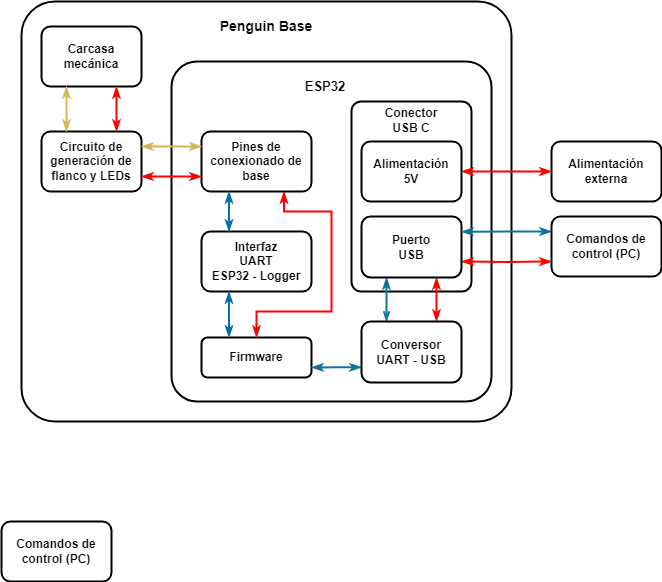

The diagram above was exported from draw.io. Its source (the exported page's mxGraphModel, read from the mxfile embedded in the PNG):
<mxGraphModel dx="1050" dy="542" grid="1" gridSize="10" guides="1" tooltips="1" connect="1" arrows="1" fold="1" page="1" pageScale="1" pageWidth="827" pageHeight="1169" math="0" shadow="0">
  <root>
    <mxCell id="0" />
    <mxCell id="1" parent="0" />
    <mxCell id="QTVVxxZJfvImXtELBVtT-2" value="" style="rounded=1;whiteSpace=wrap;html=1;arcSize=8;fillColor=none;strokeWidth=2;" parent="1" vertex="1">
      <mxGeometry x="140" y="160" width="490" height="420" as="geometry" />
    </mxCell>
    <mxCell id="9Rn9oVYCQtDBo2JNrY6k-44" value="" style="rounded=1;whiteSpace=wrap;html=1;arcSize=8;fillColor=none;strokeWidth=2;" parent="1" vertex="1">
      <mxGeometry x="290" y="220" width="320" height="340" as="geometry" />
    </mxCell>
    <mxCell id="sC3Ns5Q0KhSRSVjvUjOD-1" value="" style="rounded=1;whiteSpace=wrap;html=1;arcSize=8;fillColor=none;strokeWidth=2;" vertex="1" parent="1">
      <mxGeometry x="470" y="260" width="120" height="190" as="geometry" />
    </mxCell>
    <mxCell id="sC3Ns5Q0KhSRSVjvUjOD-9" style="edgeStyle=orthogonalEdgeStyle;rounded=0;orthogonalLoop=1;jettySize=auto;html=1;entryX=0;entryY=0.75;entryDx=0;entryDy=0;endArrow=classicThin;endFill=1;startArrow=classicThin;startFill=1;strokeWidth=2;fillColor=#fad9d5;strokeColor=#ff0000;" edge="1" parent="1" target="sC3Ns5Q0KhSRSVjvUjOD-8">
      <mxGeometry relative="1" as="geometry">
        <mxPoint x="580" y="420" as="sourcePoint" />
      </mxGeometry>
    </mxCell>
    <mxCell id="sC3Ns5Q0KhSRSVjvUjOD-14" style="edgeStyle=orthogonalEdgeStyle;rounded=0;orthogonalLoop=1;jettySize=auto;html=1;exitX=0.25;exitY=1;exitDx=0;exitDy=0;entryX=0.25;entryY=0;entryDx=0;entryDy=0;startArrow=classicThin;startFill=1;endArrow=openThin;endFill=0;fillColor=#b1ddf0;strokeColor=#10739e;strokeWidth=2;" edge="1" parent="1" source="9Rn9oVYCQtDBo2JNrY6k-2" target="sC3Ns5Q0KhSRSVjvUjOD-12">
      <mxGeometry relative="1" as="geometry" />
    </mxCell>
    <mxCell id="sC3Ns5Q0KhSRSVjvUjOD-15" style="edgeStyle=orthogonalEdgeStyle;rounded=0;orthogonalLoop=1;jettySize=auto;html=1;exitX=0.75;exitY=1;exitDx=0;exitDy=0;entryX=0.75;entryY=0;entryDx=0;entryDy=0;startArrow=classicThin;startFill=1;endArrow=classicThin;endFill=1;strokeWidth=2;strokeColor=#ff0000;" edge="1" parent="1" source="9Rn9oVYCQtDBo2JNrY6k-2" target="sC3Ns5Q0KhSRSVjvUjOD-12">
      <mxGeometry relative="1" as="geometry" />
    </mxCell>
    <mxCell id="9Rn9oVYCQtDBo2JNrY6k-2" value="&lt;b&gt;Puerto&lt;br&gt;USB&lt;br&gt;&lt;/b&gt;" style="rounded=1;whiteSpace=wrap;html=1;fillColor=none;strokeWidth=2;" parent="1" vertex="1">
      <mxGeometry x="480" y="375" width="100" height="61" as="geometry" />
    </mxCell>
    <mxCell id="9Rn9oVYCQtDBo2JNrY6k-4" value="&lt;b&gt;Interfaz&lt;br&gt;UART&lt;br&gt;ESP32 - Logger&lt;br&gt;&lt;/b&gt;" style="rounded=1;whiteSpace=wrap;html=1;fillColor=none;strokeWidth=2;" parent="1" vertex="1">
      <mxGeometry x="320" y="390" width="110" height="60" as="geometry" />
    </mxCell>
    <mxCell id="9Rn9oVYCQtDBo2JNrY6k-6" value="&lt;b&gt;Firmware&lt;/b&gt;" style="rounded=1;whiteSpace=wrap;html=1;fillColor=none;strokeWidth=2;" parent="1" vertex="1">
      <mxGeometry x="320" y="496" width="110" height="40" as="geometry" />
    </mxCell>
    <mxCell id="9Rn9oVYCQtDBo2JNrY6k-7" value="&lt;b&gt;Alimentación&lt;br&gt;5V&lt;br&gt;&lt;/b&gt;" style="rounded=1;whiteSpace=wrap;html=1;fillColor=none;strokeWidth=2;" parent="1" vertex="1">
      <mxGeometry x="480" y="300" width="100" height="60" as="geometry" />
    </mxCell>
    <mxCell id="9Rn9oVYCQtDBo2JNrY6k-8" value="ESP32" style="text;html=1;strokeColor=none;fillColor=none;align=center;verticalAlign=middle;whiteSpace=wrap;rounded=0;fontStyle=1;fontSize=13;" parent="1" vertex="1">
      <mxGeometry x="414" y="230" width="60" height="30" as="geometry" />
    </mxCell>
    <mxCell id="9Rn9oVYCQtDBo2JNrY6k-9" value="Alimentación externa" style="rounded=1;whiteSpace=wrap;html=1;fontStyle=1;fillColor=none;strokeWidth=2;" parent="1" vertex="1">
      <mxGeometry x="670" y="300" width="110" height="60" as="geometry" />
    </mxCell>
    <mxCell id="gq82XVnaDERFkmPNpvWh-17" value="" style="endArrow=classicThin;startArrow=classicThin;html=1;rounded=0;fillColor=#e51400;strokeColor=#ff0000;exitX=0;exitY=0.5;exitDx=0;exitDy=0;strokeWidth=2;startFill=1;endFill=1;entryX=1;entryY=0.5;entryDx=0;entryDy=0;" parent="1" source="9Rn9oVYCQtDBo2JNrY6k-9" edge="1" target="9Rn9oVYCQtDBo2JNrY6k-7">
      <mxGeometry width="50" height="50" relative="1" as="geometry">
        <mxPoint x="580" y="299.65999999999997" as="sourcePoint" />
        <mxPoint x="580" y="300" as="targetPoint" />
        <Array as="points" />
      </mxGeometry>
    </mxCell>
    <mxCell id="sC3Ns5Q0KhSRSVjvUjOD-10" style="edgeStyle=orthogonalEdgeStyle;rounded=0;orthogonalLoop=1;jettySize=auto;html=1;exitX=0.75;exitY=1;exitDx=0;exitDy=0;entryX=0.5;entryY=0;entryDx=0;entryDy=0;startArrow=classicThin;startFill=1;endArrow=classicThin;endFill=1;strokeWidth=2;strokeColor=#FF0000;" edge="1" parent="1" source="gq82XVnaDERFkmPNpvWh-21" target="9Rn9oVYCQtDBo2JNrY6k-6">
      <mxGeometry relative="1" as="geometry">
        <Array as="points">
          <mxPoint x="403" y="370" />
          <mxPoint x="450" y="370" />
          <mxPoint x="450" y="470" />
          <mxPoint x="375" y="470" />
        </Array>
      </mxGeometry>
    </mxCell>
    <mxCell id="gq82XVnaDERFkmPNpvWh-21" value="&lt;b&gt;Pines de conexionado de base&lt;br&gt;&lt;/b&gt;" style="rounded=1;whiteSpace=wrap;html=1;fillColor=none;strokeWidth=2;" parent="1" vertex="1">
      <mxGeometry x="320" y="290" width="110" height="60" as="geometry" />
    </mxCell>
    <mxCell id="QTVVxxZJfvImXtELBVtT-3" value="&lt;font style=&quot;font-size: 14px;&quot;&gt;Penguin Base&lt;/font&gt;" style="text;html=1;strokeColor=none;fillColor=none;align=center;verticalAlign=middle;whiteSpace=wrap;rounded=0;fontStyle=1;fontSize=13;" parent="1" vertex="1">
      <mxGeometry x="330" y="170" width="110" height="30" as="geometry" />
    </mxCell>
    <mxCell id="QTVVxxZJfvImXtELBVtT-5" value="&lt;b&gt;Circuito de generación de flanco y LEDs&lt;br&gt;&lt;/b&gt;" style="rounded=1;whiteSpace=wrap;html=1;fillColor=none;strokeWidth=2;" parent="1" vertex="1">
      <mxGeometry x="160" y="290" width="100" height="60" as="geometry" />
    </mxCell>
    <mxCell id="QTVVxxZJfvImXtELBVtT-6" value="&lt;b&gt;Carcasa mecánica&lt;br&gt;&lt;/b&gt;" style="rounded=1;whiteSpace=wrap;html=1;fillColor=none;strokeWidth=2;" parent="1" vertex="1">
      <mxGeometry x="160" y="185" width="100" height="60" as="geometry" />
    </mxCell>
    <mxCell id="QTVVxxZJfvImXtELBVtT-9" value="Comandos de control (PC)" style="rounded=1;whiteSpace=wrap;html=1;fontStyle=1;fillColor=none;strokeWidth=2;" parent="1" vertex="1">
      <mxGeometry x="120" y="680" width="110" height="60" as="geometry" />
    </mxCell>
    <mxCell id="QTVVxxZJfvImXtELBVtT-11" value="" style="endArrow=classicThin;startArrow=classicThin;html=1;rounded=0;fillColor=#e3c800;strokeColor=#d6b655;entryX=1;entryY=0.25;entryDx=0;entryDy=0;strokeWidth=2;exitX=0;exitY=0.25;exitDx=0;exitDy=0;edgeStyle=orthogonalEdgeStyle;startFill=1;endFill=1;" parent="1" source="gq82XVnaDERFkmPNpvWh-21" target="QTVVxxZJfvImXtELBVtT-5" edge="1">
      <mxGeometry width="50" height="50" relative="1" as="geometry">
        <mxPoint x="310" y="305" as="sourcePoint" />
        <mxPoint x="329" y="420" as="targetPoint" />
      </mxGeometry>
    </mxCell>
    <mxCell id="QTVVxxZJfvImXtELBVtT-20" value="" style="endArrow=classicThin;startArrow=classicThin;html=1;rounded=0;fillColor=#e51400;strokeColor=#ff0000;strokeWidth=2;entryX=0.75;entryY=1;entryDx=0;entryDy=0;exitX=0.75;exitY=0;exitDx=0;exitDy=0;startFill=1;endFill=1;" parent="1" source="QTVVxxZJfvImXtELBVtT-5" target="QTVVxxZJfvImXtELBVtT-6" edge="1">
      <mxGeometry width="50" height="50" relative="1" as="geometry">
        <mxPoint x="650" y="225" as="sourcePoint" />
        <mxPoint x="570" y="225" as="targetPoint" />
        <Array as="points" />
      </mxGeometry>
    </mxCell>
    <mxCell id="QTVVxxZJfvImXtELBVtT-21" value="" style="endArrow=classicThin;startArrow=classicThin;html=1;rounded=0;fillColor=#e3c800;strokeColor=#d6b655;entryX=0.25;entryY=0;entryDx=0;entryDy=0;strokeWidth=2;exitX=0.25;exitY=1;exitDx=0;exitDy=0;startFill=1;endFill=1;" parent="1" source="QTVVxxZJfvImXtELBVtT-6" target="QTVVxxZJfvImXtELBVtT-5" edge="1">
      <mxGeometry width="50" height="50" relative="1" as="geometry">
        <mxPoint x="320" y="355" as="sourcePoint" />
        <mxPoint x="270" y="355" as="targetPoint" />
        <Array as="points" />
      </mxGeometry>
    </mxCell>
    <mxCell id="QTVVxxZJfvImXtELBVtT-23" value="" style="endArrow=classicThin;startArrow=classicThin;html=1;rounded=0;entryX=0.25;entryY=0;entryDx=0;entryDy=0;exitX=0.25;exitY=1;exitDx=0;exitDy=0;fillColor=#dae8fc;strokeColor=#006eaf;strokeWidth=2;edgeStyle=orthogonalEdgeStyle;endFill=1;startFill=1;" parent="1" source="gq82XVnaDERFkmPNpvWh-21" target="9Rn9oVYCQtDBo2JNrY6k-4" edge="1">
      <mxGeometry width="50" height="50" relative="1" as="geometry">
        <mxPoint x="500" y="375" as="sourcePoint" />
        <mxPoint x="399" y="340" as="targetPoint" />
      </mxGeometry>
    </mxCell>
    <mxCell id="QTVVxxZJfvImXtELBVtT-24" value="" style="endArrow=classicThin;startArrow=classicThin;html=1;rounded=0;fillColor=#e51400;strokeColor=#ff0000;strokeWidth=2;entryX=0;entryY=0.75;entryDx=0;entryDy=0;exitX=1;exitY=0.75;exitDx=0;exitDy=0;startFill=1;endFill=1;" parent="1" source="QTVVxxZJfvImXtELBVtT-5" target="gq82XVnaDERFkmPNpvWh-21" edge="1">
      <mxGeometry width="50" height="50" relative="1" as="geometry">
        <mxPoint x="220" y="300" as="sourcePoint" />
        <mxPoint x="310" y="335" as="targetPoint" />
        <Array as="points" />
      </mxGeometry>
    </mxCell>
    <mxCell id="sC3Ns5Q0KhSRSVjvUjOD-3" value="&lt;b&gt;Conector USB C&lt;/b&gt;" style="text;html=1;strokeColor=none;fillColor=none;align=center;verticalAlign=middle;whiteSpace=wrap;rounded=0;" vertex="1" parent="1">
      <mxGeometry x="500" y="264" width="60" height="30" as="geometry" />
    </mxCell>
    <mxCell id="sC3Ns5Q0KhSRSVjvUjOD-6" value="" style="endArrow=classicThin;startArrow=classicThin;html=1;rounded=0;entryX=0.25;entryY=0;entryDx=0;entryDy=0;exitX=0.25;exitY=1;exitDx=0;exitDy=0;fillColor=#dae8fc;strokeColor=#006eaf;strokeWidth=2;edgeStyle=orthogonalEdgeStyle;startFill=1;endFill=1;" edge="1" parent="1" source="9Rn9oVYCQtDBo2JNrY6k-4" target="9Rn9oVYCQtDBo2JNrY6k-6">
      <mxGeometry width="50" height="50" relative="1" as="geometry">
        <mxPoint x="358" y="360" as="sourcePoint" />
        <mxPoint x="358" y="400" as="targetPoint" />
      </mxGeometry>
    </mxCell>
    <mxCell id="sC3Ns5Q0KhSRSVjvUjOD-11" style="edgeStyle=orthogonalEdgeStyle;rounded=0;orthogonalLoop=1;jettySize=auto;html=1;exitX=0;exitY=0.25;exitDx=0;exitDy=0;entryX=1;entryY=0.25;entryDx=0;entryDy=0;startArrow=classicThin;startFill=1;endArrow=classicThin;endFill=1;strokeWidth=2;strokeColor=#10739e;fillColor=#b1ddf0;" edge="1" parent="1" source="sC3Ns5Q0KhSRSVjvUjOD-8" target="9Rn9oVYCQtDBo2JNrY6k-2">
      <mxGeometry relative="1" as="geometry" />
    </mxCell>
    <mxCell id="sC3Ns5Q0KhSRSVjvUjOD-8" value="Comandos de control (PC)" style="rounded=1;whiteSpace=wrap;html=1;fontStyle=1;fillColor=none;strokeWidth=2;" vertex="1" parent="1">
      <mxGeometry x="670" y="375" width="110" height="60" as="geometry" />
    </mxCell>
    <mxCell id="sC3Ns5Q0KhSRSVjvUjOD-13" style="edgeStyle=orthogonalEdgeStyle;rounded=0;orthogonalLoop=1;jettySize=auto;html=1;exitX=0;exitY=0.75;exitDx=0;exitDy=0;entryX=1;entryY=0.75;entryDx=0;entryDy=0;endArrow=classicThin;endFill=1;startArrow=classicThin;startFill=1;strokeWidth=2;fillColor=#b1ddf0;strokeColor=#10739e;" edge="1" parent="1" source="sC3Ns5Q0KhSRSVjvUjOD-12" target="9Rn9oVYCQtDBo2JNrY6k-6">
      <mxGeometry relative="1" as="geometry" />
    </mxCell>
    <mxCell id="sC3Ns5Q0KhSRSVjvUjOD-12" value="&lt;b&gt;Conversor&lt;br&gt;UART&amp;nbsp;- USB&lt;br&gt;&lt;/b&gt;" style="rounded=1;whiteSpace=wrap;html=1;fillColor=none;strokeWidth=2;" vertex="1" parent="1">
      <mxGeometry x="480" y="480" width="100" height="61" as="geometry" />
    </mxCell>
  </root>
</mxGraphModel>